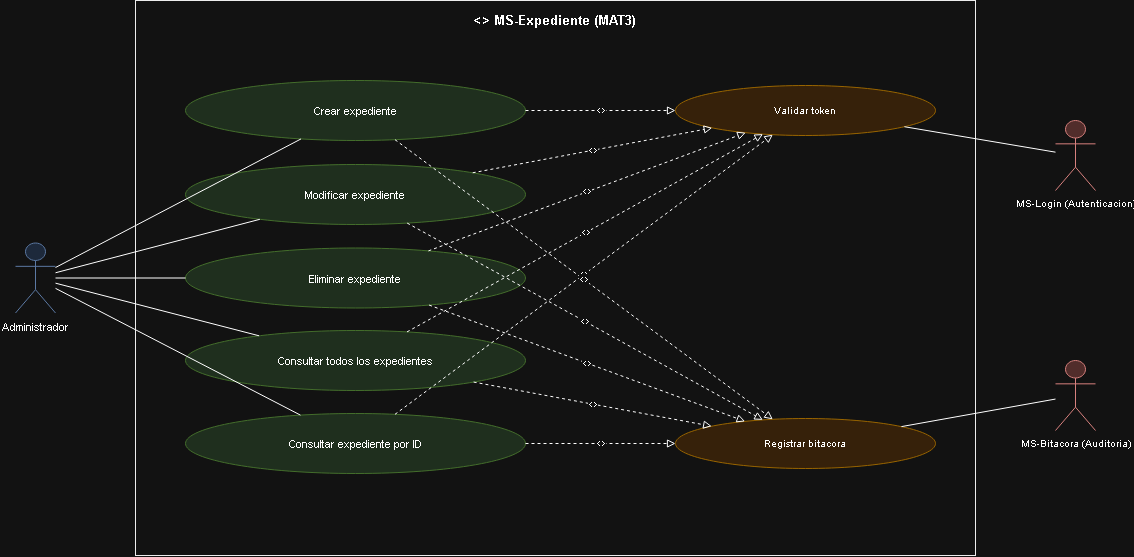

The diagram above was exported from draw.io. Its source (the exported page's mxGraphModel, read from the mxfile embedded in the PNG):
<mxGraphModel dx="1500" dy="550" grid="1" gridSize="10" guides="1" tooltips="1" connect="1" arrows="1" fold="1" page="1" pageScale="1" pageWidth="1169" pageHeight="826" math="0" shadow="0">
  <root>
    <mxCell id="0" />
    <mxCell id="1" parent="0" />
    <mxCell id="id445" parent="1" style="rounded=0;whiteSpace=wrap;html=1;verticalAlign=top;align=center;fontStyle=1;fillColor=none;strokeColor=#000000;fontSize=13;spacingTop=6;" value="&lt;&lt;microservicio&gt;&gt; MS-Expediente (MAT3)" vertex="1">
      <mxGeometry height="555" width="840" x="160" as="geometry" />
    </mxCell>
    <mxCell id="id446" parent="1" style="shape=umlActor;verticalLabelPosition=bottom;verticalAlign=top;html=1;outlineConnect=0;fillColor=#dae8fc;strokeColor=#6c8ebf;fontSize=11;" value="Administrador" vertex="1">
      <mxGeometry height="70" width="40" x="40" y="242.5" as="geometry" />
    </mxCell>
    <mxCell id="id447" parent="1" style="ellipse;whiteSpace=wrap;html=1;fillColor=#d5e8d4;strokeColor=#82b366;fontSize=11;" value="Crear expediente" vertex="1">
      <mxGeometry height="60" width="340" x="210" y="80" as="geometry" />
    </mxCell>
    <mxCell id="id448" parent="1" style="ellipse;whiteSpace=wrap;html=1;fillColor=#d5e8d4;strokeColor=#82b366;fontSize=11;" value="Modificar expediente" vertex="1">
      <mxGeometry height="60" width="340" x="210" y="164" as="geometry" />
    </mxCell>
    <mxCell id="id449" parent="1" style="ellipse;whiteSpace=wrap;html=1;fillColor=#d5e8d4;strokeColor=#82b366;fontSize=11;" value="Eliminar expediente" vertex="1">
      <mxGeometry height="60" width="340" x="210" y="247.5" as="geometry" />
    </mxCell>
    <mxCell id="id450" parent="1" style="ellipse;whiteSpace=wrap;html=1;fillColor=#d5e8d4;strokeColor=#82b366;fontSize=11;" value="Consultar todos los expedientes" vertex="1">
      <mxGeometry height="60" width="340" x="210" y="330" as="geometry" />
    </mxCell>
    <mxCell id="id451" parent="1" style="ellipse;whiteSpace=wrap;html=1;fillColor=#d5e8d4;strokeColor=#82b366;fontSize=11;" value="Consultar expediente por ID" vertex="1">
      <mxGeometry height="60" width="340" x="210" y="413" as="geometry" />
    </mxCell>
    <mxCell id="id452" edge="1" parent="1" source="id446" style="edgeStyle=none;html=1;endArrow=none;rounded=0;" target="id447" value="">
      <mxGeometry relative="1" as="geometry" />
    </mxCell>
    <mxCell id="id453" edge="1" parent="1" source="id446" style="edgeStyle=none;html=1;endArrow=none;rounded=0;" target="id448" value="">
      <mxGeometry relative="1" as="geometry" />
    </mxCell>
    <mxCell id="id454" edge="1" parent="1" source="id446" style="edgeStyle=none;html=1;endArrow=none;rounded=0;" target="id449" value="">
      <mxGeometry relative="1" as="geometry" />
    </mxCell>
    <mxCell id="id455" edge="1" parent="1" source="id446" style="edgeStyle=none;html=1;endArrow=none;rounded=0;" target="id450" value="">
      <mxGeometry relative="1" as="geometry" />
    </mxCell>
    <mxCell id="id456" edge="1" parent="1" source="id446" style="edgeStyle=none;html=1;endArrow=none;rounded=0;" target="id451" value="">
      <mxGeometry relative="1" as="geometry" />
    </mxCell>
    <mxCell id="id457" parent="1" style="ellipse;whiteSpace=wrap;html=1;fillColor=#ffe6cc;strokeColor=#d79b00;fontSize=10;" value="Validar token" vertex="1">
      <mxGeometry height="50" width="260" x="700" y="85" as="geometry" />
    </mxCell>
    <mxCell id="id458" edge="1" parent="1" source="id447" style="edgeStyle=none;html=1;endArrow=block;endFill=0;dashed=1;fontSize=9;" target="id457" value="&lt;&lt;include&gt;&gt;">
      <mxGeometry relative="1" as="geometry" />
    </mxCell>
    <mxCell id="id459" edge="1" parent="1" source="id448" style="edgeStyle=none;html=1;endArrow=block;endFill=0;dashed=1;fontSize=9;" target="id457" value="&lt;&lt;include&gt;&gt;">
      <mxGeometry relative="1" as="geometry" />
    </mxCell>
    <mxCell id="id460" edge="1" parent="1" source="id449" style="edgeStyle=none;html=1;endArrow=block;endFill=0;dashed=1;fontSize=9;" target="id457" value="&lt;&lt;include&gt;&gt;">
      <mxGeometry relative="1" as="geometry" />
    </mxCell>
    <mxCell id="id461" edge="1" parent="1" source="id450" style="edgeStyle=none;html=1;endArrow=block;endFill=0;dashed=1;fontSize=9;" target="id457" value="&lt;&lt;include&gt;&gt;">
      <mxGeometry relative="1" as="geometry" />
    </mxCell>
    <mxCell id="id462" edge="1" parent="1" source="id451" style="edgeStyle=none;html=1;endArrow=block;endFill=0;dashed=1;fontSize=9;" target="id457" value="&lt;&lt;include&gt;&gt;">
      <mxGeometry relative="1" as="geometry" />
    </mxCell>
    <mxCell id="id463" parent="1" style="shape=umlActor;verticalLabelPosition=bottom;verticalAlign=top;html=1;outlineConnect=0;fillColor=#f8cecc;strokeColor=#b85450;fontSize=10;" value="MS-Login (Autenticacion)" vertex="1">
      <mxGeometry height="70" width="40" x="1080" y="120" as="geometry" />
    </mxCell>
    <mxCell id="id464" edge="1" parent="1" source="id457" style="edgeStyle=none;html=1;endArrow=none;rounded=0;" target="id463" value="">
      <mxGeometry relative="1" as="geometry" />
    </mxCell>
    <mxCell id="id465" parent="1" style="ellipse;whiteSpace=wrap;html=1;fillColor=#ffe6cc;strokeColor=#d79b00;fontSize=10;" value="Registrar bitacora" vertex="1">
      <mxGeometry height="50" width="260" x="700" y="418" as="geometry" />
    </mxCell>
    <mxCell id="id466" edge="1" parent="1" source="id447" style="edgeStyle=none;html=1;endArrow=block;endFill=0;dashed=1;fontSize=9;" target="id465" value="&lt;&lt;include&gt;&gt;">
      <mxGeometry relative="1" as="geometry" />
    </mxCell>
    <mxCell id="id467" edge="1" parent="1" source="id448" style="edgeStyle=none;html=1;endArrow=block;endFill=0;dashed=1;fontSize=9;" target="id465" value="&lt;&lt;include&gt;&gt;">
      <mxGeometry relative="1" as="geometry" />
    </mxCell>
    <mxCell id="id468" edge="1" parent="1" source="id449" style="edgeStyle=none;html=1;endArrow=block;endFill=0;dashed=1;fontSize=9;" target="id465" value="&lt;&lt;include&gt;&gt;">
      <mxGeometry relative="1" as="geometry" />
    </mxCell>
    <mxCell id="id469" edge="1" parent="1" source="id450" style="edgeStyle=none;html=1;endArrow=block;endFill=0;dashed=1;fontSize=9;" target="id465" value="&lt;&lt;include&gt;&gt;">
      <mxGeometry relative="1" as="geometry" />
    </mxCell>
    <mxCell id="id470" edge="1" parent="1" source="id451" style="edgeStyle=none;html=1;endArrow=block;endFill=0;dashed=1;fontSize=9;" target="id465" value="&lt;&lt;include&gt;&gt;">
      <mxGeometry relative="1" as="geometry" />
    </mxCell>
    <mxCell id="id471" parent="1" style="shape=umlActor;verticalLabelPosition=bottom;verticalAlign=top;html=1;outlineConnect=0;fillColor=#f8cecc;strokeColor=#b85450;fontSize=10;" value="MS-Bitacora (Auditoria)" vertex="1">
      <mxGeometry height="70" width="40" x="1080" y="360" as="geometry" />
    </mxCell>
    <mxCell id="id472" edge="1" parent="1" source="id465" style="edgeStyle=none;html=1;endArrow=none;rounded=0;" target="id471" value="">
      <mxGeometry relative="1" as="geometry" />
    </mxCell>
  </root>
</mxGraphModel>